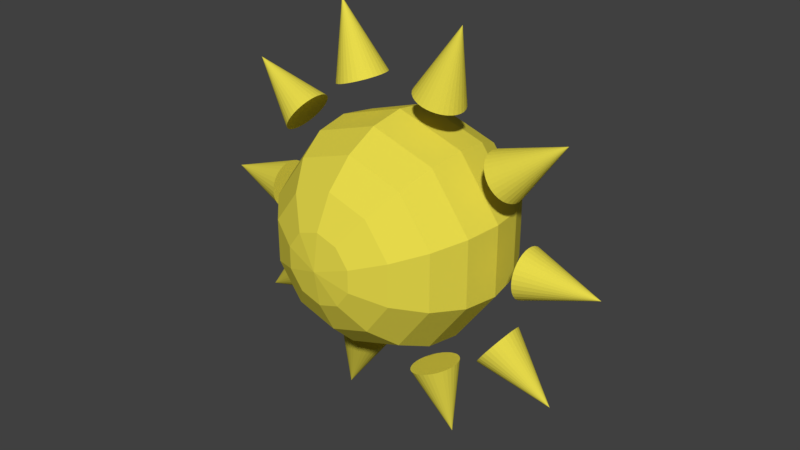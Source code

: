 # Source: sun.blend  (saved by Blender 2.78.0; exported with 4.5.12 LTS)
import bpy
from mathutils import Matrix  # noqa: F401  (used for matrix-valued properties, if any)

bpy.ops.wm.read_factory_settings(use_empty=True)
scene = bpy.context.scene
scene.name = 'Scene'

# ---- collections
col_collection_1 = bpy.data.collections.new('Collection 1'); scene.collection.children.link(col_collection_1)

# ---- materials (node trees are filled in below, after node groups)
mat_material_001 = bpy.data.materials.new('Material.001')
mat_material_001.alpha_threshold = 0.0
mat_material_001.use_transparent_shadow = False
mat_material_001.diffuse_color = (0.8, 0.703, 0.07055, 1.0)
mat_material_001.roughness = 0.5

# ---- material node trees

# ---- world
world_world = bpy.data.worlds.new('World'); scene.world = world_world
world_world.color = (0.05088, 0.05088, 0.05088)
world_world.use_sun_shadow = False
world_world.sun_shadow_jitter_overblur = 0.0
world_world.cycles.sampling_method = 'MANUAL'

# ---- meshes
me_cone_004 = bpy.data.meshes.new('Cone.004')
me_cone_004.from_pydata([(1.451, -4.467, 4.768e-07), (2.761, -3.8, 9.537e-07), (3.8, -2.761, 1.431e-06), (4.467, 1.451, 1.907e-06), (3.8, 2.761, 1.907e-06), (1.174, -4.467, -0.5788), (2.234, -3.8, -1.101), (3.074, -2.761, -1.515), (3.614, -1.451, -1.781), (3.8, 4.102e-07, -1.873), (3.614, 1.451, -1.781), (3.074, 2.761, -1.515), (2.234, 3.8, -1.101), (1.174, 4.467, -0.5788), (0.4485, -4.467, -0.9365), (0.8532, -3.8, -1.781), (1.174, -2.761, -2.452), (1.38, -1.451, -2.882), (1.451, 7.421e-07, -3.031), (1.38, 1.451, -2.882), (1.174, 2.761, -2.452), (0.8532, 3.8, -1.781), (0.4485, 4.467, -0.9365), (-0.4485, -4.467, -0.9365), (-0.8532, -3.8, -1.781), (-1.174, -2.761, -2.452), (-1.38, -1.451, -2.882), (-1.451, 8.69e-07, -3.031), (-1.38, 1.451, -2.882), (-1.174, 2.761, -2.452), (-0.8532, 3.8, -1.781), (-0.4485, 4.467, -0.9365), (-1.174, -4.467, -0.5788), (-2.234, -3.8, -1.101), (-3.074, -2.761, -1.515), (-3.614, -1.451, -1.781), (-3.8, 7.424e-07, -1.873), (-3.614, 1.451, -1.781), (-3.074, 2.761, -1.515), (-2.234, 3.8, -1.101), (-1.174, 4.467, -0.5788), (-6.218e-07, 4.697, 9.537e-07), (-1.451, -4.467, -4.768e-07), (-2.761, -3.8, -9.537e-07), (-3.8, -2.761, -9.537e-07), (-4.467, -1.451, -1.431e-06), (-4.697, 4.106e-07, -1.431e-06), (-4.467, 1.451, -9.537e-07), (-3.8, 2.761, -4.768e-07), (-2.761, 3.8, -4.768e-07), (-1.451, 4.467, 4.768e-07), (-2.271e-06, -4.697, 4.768e-07), (-1.174, -4.467, 0.5788), (-2.234, -3.8, 1.101), (-3.074, -2.761, 1.515), (-3.614, -1.451, 1.781), (-3.8, 4.733e-10, 1.873), (-3.614, 1.451, 1.781), (-3.074, 2.761, 1.515), (-2.234, 3.8, 1.101), (-1.174, 4.467, 0.5788), (-0.4485, -4.467, 0.9365), (-0.8532, -3.8, 1.781), (-1.174, -2.761, 2.452), (-1.38, -1.451, 2.882), (-1.451, -3.314e-07, 3.031), (-1.38, 1.451, 2.882), (-1.174, 2.761, 2.452), (-0.8532, 3.8, 1.781), (-0.4485, 4.467, 0.9365), (0.4485, -4.467, 0.9365), (0.8532, -3.8, 1.781), (1.174, -2.761, 2.452), (1.38, -1.451, 2.882), (1.451, -4.583e-07, 3.031), (1.38, 1.451, 2.882), (1.174, 2.761, 2.452), (0.8532, 3.8, 1.781), (0.4485, 4.467, 0.9365), (1.174, -4.467, 0.5788), (2.234, -3.8, 1.101), (3.074, -2.761, 1.515), (3.614, -1.451, 1.781), (3.8, -3.317e-07, 1.873), (3.614, 1.451, 1.781), (3.074, 2.761, 1.515), (2.234, 3.8, 1.101), (1.174, 4.467, 0.5788), (4.467, -1.451, 2.384e-06), (4.697, 5.589e-13, 2.861e-06), (2.761, 3.8, 1.907e-06), (1.451, 4.467, 1.431e-06), (-1.431e-06, 1.0, 3.92), (0.1951, 0.9808, 3.92), (0.3827, 0.9239, 3.92), (0.5556, 0.8315, 3.92), (0.7071, 0.7071, 3.92), (0.8315, 0.5556, 3.92), (0.9239, 0.3827, 3.92), (0.9808, 0.1951, 3.92), (1.0, 7.55e-08, 3.92), (-1.431e-06, 0.0, 5.92), (0.9808, -0.1951, 3.92), (0.9239, -0.3827, 3.92), (0.8315, -0.5556, 3.92), (0.7071, -0.7071, 3.92), (0.5556, -0.8315, 3.92), (0.3827, -0.9239, 3.92), (0.1951, -0.9808, 3.92), (-1.756e-06, -1.0, 3.92), (-0.1951, -0.9808, 3.92), (-0.3827, -0.9239, 3.92), (-0.5556, -0.8315, 3.92), (-0.7071, -0.7071, 3.92), (-0.8315, -0.5556, 3.92), (-0.9239, -0.3827, 3.92), (-0.9808, -0.1951, 3.92), (-1.0, 9.656e-07, 3.92), (-0.9808, 0.1951, 3.92), (-0.9239, 0.3827, 3.92), (-0.8315, 0.5556, 3.92), (-0.7071, 0.7071, 3.92), (-0.5556, 0.8315, 3.92), (-0.3827, 0.9239, 3.92), (-0.1951, 0.9808, 3.92), (3.396, 1.0, 3.171), (3.554, 0.9808, 3.094), (3.706, 0.9239, 3.019), (3.846, 0.8315, 2.95), (3.968, 0.7071, 2.889), (4.069, 0.5556, 2.84), (4.144, 0.3827, 2.803), (4.19, 0.1951, 2.78), (4.205, 3.027e-07, 2.773), (5.129, 2.239e-07, 4.789), (4.19, -0.1951, 2.78), (4.144, -0.3827, 2.803), (4.069, -0.5556, 2.84), (3.968, -0.7071, 2.889), (3.846, -0.8315, 2.95), (3.706, -0.9239, 3.019), (3.554, -0.9808, 3.094), (3.396, -1.0, 3.171), (3.238, -0.9808, 3.249), (3.087, -0.9239, 3.324), (2.947, -0.8315, 3.393), (2.824, -0.7071, 3.453), (2.724, -0.5556, 3.503), (2.649, -0.3827, 3.54), (2.603, -0.1951, 3.563), (2.587, 1.035e-06, 3.57), (2.603, 0.1951, 3.563), (2.649, 0.3827, 3.54), (2.724, 0.5556, 3.503), (2.824, 0.7071, 3.453), (2.947, 0.8315, 3.393), (3.087, 0.9239, 3.324), (3.238, 0.9808, 3.249), (5.495, 1.0, 1.211), (5.556, 0.9808, 1.086), (5.614, 0.9239, 0.9645), (5.667, 0.8315, 0.8529), (5.714, 0.7071, 0.7551), (5.752, 0.5556, 0.6749), (5.781, 0.3827, 0.6153), (5.798, 0.1951, 0.5786), (5.804, 7.397e-07, 0.5662), (8.299, 8.101e-07, 1.829), (5.798, -0.1951, 0.5786), (5.781, -0.3827, 0.6153), (5.752, -0.5556, 0.6749), (5.714, -0.7071, 0.7551), (5.667, -0.8315, 0.8529), (5.614, -0.9239, 0.9645), (5.556, -0.9808, 1.086), (5.495, -1.0, 1.211), (5.435, -0.9808, 1.337), (5.377, -0.9239, 1.458), (5.324, -0.8315, 1.57), (5.277, -0.7071, 1.668), (5.238, -0.5556, 1.748), (5.21, -0.3827, 1.807), (5.192, -0.1951, 1.844), (5.186, 1.374e-06, 1.857), (5.192, 0.1951, 1.844), (5.21, 0.3827, 1.807), (5.238, 0.5556, 1.748), (5.277, 0.7071, 1.668), (5.324, 0.8315, 1.57), (5.377, 0.9239, 1.458), (5.435, 0.9808, 1.337), (5.495, 1.0, -1.211), (5.435, 0.9808, -1.337), (5.377, 0.9239, -1.458), (5.324, 0.8315, -1.57), (5.277, 0.7071, -1.668), (5.238, 0.5556, -1.748), (5.21, 0.3827, -1.807), (5.192, 0.1951, -1.844), (5.186, 1.22e-06, -1.857), (8.299, 1.535e-06, -1.829), (5.192, -0.1951, -1.844), (5.21, -0.3827, -1.807), (5.238, -0.5556, -1.748), (5.277, -0.7071, -1.668), (5.324, -0.8315, -1.57), (5.377, -0.9239, -1.458), (5.435, -0.9808, -1.337), (5.495, -1.0, -1.211), (5.556, -0.9808, -1.085), (5.614, -0.9239, -0.9645), (5.667, -0.8315, -0.8529), (5.714, -0.7071, -0.7551), (5.752, -0.5556, -0.6749), (5.781, -0.3827, -0.6153), (5.798, -0.1951, -0.5785), (5.804, 1.854e-06, -0.5661), (5.798, 0.1951, -0.5785), (5.781, 0.3827, -0.6153), (5.752, 0.5556, -0.6749), (5.714, 0.7071, -0.7551), (5.667, 0.8315, -0.8529), (5.614, 0.9239, -0.9645), (5.556, 0.9808, -1.085), (3.396, 1.0, -3.171), (3.239, 0.9808, -3.249), (3.087, 0.9239, -3.324), (2.947, 0.8315, -3.393), (2.824, 0.7071, -3.453), (2.724, 0.5556, -3.503), (2.649, 0.3827, -3.54), (2.603, 0.1951, -3.563), (2.587, 1.559e-06, -3.57), (5.129, 2.121e-06, -4.789), (2.603, -0.1951, -3.563), (2.649, -0.3827, -3.54), (2.724, -0.5556, -3.503), (2.824, -0.7071, -3.453), (2.947, -0.8315, -3.393), (3.087, -0.9239, -3.324), (3.239, -0.9808, -3.249), (3.396, -1.0, -3.171), (3.554, -0.9808, -3.094), (3.706, -0.9239, -3.019), (3.846, -0.8315, -2.95), (3.968, -0.7071, -2.889), (4.069, -0.5556, -2.84), (4.144, -0.3827, -2.803), (4.19, -0.1951, -2.78), (4.205, 2.291e-06, -2.773), (4.19, 0.1951, -2.78), (4.144, 0.3827, -2.803), (4.069, 0.5556, -2.84), (3.968, 0.7071, -2.889), (3.846, 0.8315, -2.95), (3.706, 0.9239, -3.019), (3.554, 0.9808, -3.094), (6.54e-07, 1.0, -3.92), (-0.1951, 0.9808, -3.92), (-0.3827, 0.9239, -3.92), (-0.5556, 0.8315, -3.92), (-0.7071, 0.7071, -3.92), (-0.8315, 0.5556, -3.92), (-0.9239, 0.3827, -3.92), (-0.9808, 0.1951, -3.92), (-1.0, 1.628e-06, -3.92), (6.722e-06, 2.345e-06, -5.92), (-0.9808, -0.1951, -3.92), (-0.9239, -0.3827, -3.92), (-0.8315, -0.5556, -3.92), (-0.7071, -0.7071, -3.92), (-0.5556, -0.8315, -3.92), (-0.3827, -0.9239, -3.92), (-0.1951, -0.9808, -3.92), (9.799e-07, -1.0, -3.92), (0.1951, -0.9808, -3.92), (0.3827, -0.9239, -3.92), (0.5556, -0.8315, -3.92), (0.7071, -0.7071, -3.92), (0.8315, -0.5556, -3.92), (0.9239, -0.3827, -3.92), (0.9808, -0.1951, -3.92), (1.0, 2.518e-06, -3.92), (0.9808, 0.1951, -3.92), (0.9239, 0.3827, -3.92), (0.8315, 0.5556, -3.92), (0.7071, 0.7071, -3.92), (0.5556, 0.8315, -3.92), (0.3827, 0.9239, -3.92), (0.1951, 0.9808, -3.92), (-3.396, 1.0, -3.171), (-3.554, 0.9808, -3.094), (-3.706, 0.9239, -3.019), (-3.846, 0.8315, -2.95), (-3.968, 0.7071, -2.889), (-4.069, 0.5556, -2.84), (-4.144, 0.3827, -2.803), (-4.19, 0.1951, -2.78), (-4.205, 1.401e-06, -2.773), (-5.129, 2.121e-06, -4.789), (-4.19, -0.1951, -2.78), (-4.144, -0.3827, -2.803), (-4.069, -0.5556, -2.84), (-3.968, -0.7071, -2.889), (-3.846, -0.8315, -2.95), (-3.706, -0.9239, -3.019), (-3.554, -0.9808, -3.094), (-3.396, -1.0, -3.171), (-3.238, -0.9808, -3.249), (-3.087, -0.9239, -3.324), (-2.947, -0.8315, -3.393), (-2.824, -0.7071, -3.453), (-2.724, -0.5556, -3.503), (-2.649, -0.3827, -3.54), (-2.603, -0.1951, -3.563), (-2.587, 2.449e-06, -3.57), (-2.603, 0.1951, -3.563), (-2.649, 0.3827, -3.54), (-2.724, 0.5556, -3.503), (-2.824, 0.7071, -3.453), (-2.947, 0.8315, -3.393), (-3.087, 0.9239, -3.324), (-3.239, 0.9808, -3.249), (-5.495, 1.0, -1.211), (-5.556, 0.9808, -1.086), (-5.614, 0.9239, -0.9645), (-5.667, 0.8315, -0.8529), (-5.714, 0.7071, -0.7551), (-5.752, 0.5556, -0.6749), (-5.781, 0.3827, -0.6153), (-5.798, 0.1951, -0.5786), (-5.804, 9.64e-07, -0.5662), (-8.299, 1.535e-06, -1.829), (-5.798, -0.1951, -0.5786), (-5.781, -0.3827, -0.6153), (-5.752, -0.5556, -0.6749), (-5.714, -0.7071, -0.7551), (-5.667, -0.8315, -0.8529), (-5.614, -0.9239, -0.9645), (-5.556, -0.9808, -1.086), (-5.495, -1.0, -1.211), (-5.435, -0.9808, -1.337), (-5.377, -0.9239, -1.458), (-5.324, -0.8315, -1.57), (-5.277, -0.7071, -1.668), (-5.238, -0.5556, -1.748), (-5.21, -0.3827, -1.807), (-5.192, -0.1951, -1.844), (-5.186, 2.11e-06, -1.857), (-5.192, 0.1951, -1.844), (-5.21, 0.3827, -1.807), (-5.238, 0.5556, -1.748), (-5.277, 0.7071, -1.668), (-5.324, 0.8315, -1.57), (-5.377, 0.9239, -1.458), (-5.435, 0.9808, -1.337), (-5.495, 1.0, 1.211), (-5.435, 0.9808, 1.337), (-5.377, 0.9239, 1.458), (-5.324, 0.8315, 1.57), (-5.277, 0.7071, 1.668), (-5.238, 0.5556, 1.748), (-5.21, 0.3827, 1.807), (-5.192, 0.1951, 1.844), (-5.186, 4.842e-07, 1.857), (-8.299, 8.101e-07, 1.829), (-5.192, -0.1951, 1.844), (-5.21, -0.3827, 1.807), (-5.238, -0.5556, 1.748), (-5.277, -0.7071, 1.668), (-5.324, -0.8315, 1.57), (-5.377, -0.9239, 1.458), (-5.435, -0.9808, 1.337), (-5.495, -1.0, 1.211), (-5.556, -0.9808, 1.086), (-5.614, -0.9239, 0.9645), (-5.667, -0.8315, 0.8529), (-5.714, -0.7071, 0.7551), (-5.752, -0.5556, 0.6749), (-5.781, -0.3827, 0.6153), (-5.798, -0.1951, 0.5785), (-5.804, 1.63e-06, 0.5662), (-5.798, 0.1951, 0.5785), (-5.781, 0.3827, 0.6153), (-5.752, 0.5556, 0.6749), (-5.714, 0.7071, 0.7551), (-5.667, 0.8315, 0.8529), (-5.614, 0.9239, 0.9645), (-5.556, 0.9808, 1.086), (-3.396, 1.0, 3.171), (-3.239, 0.9808, 3.249), (-3.087, 0.9239, 3.324), (-2.947, 0.8315, 3.393), (-2.824, 0.7071, 3.453), (-2.724, 0.5556, 3.503), (-2.649, 0.3827, 3.54), (-2.603, 0.1951, 3.563), (-2.587, 1.448e-07, 3.57), (-5.129, 2.239e-07, 4.789), (-2.603, -0.1951, 3.563), (-2.649, -0.3827, 3.54), (-2.724, -0.5556, 3.503), (-2.824, -0.7071, 3.453), (-2.947, -0.8315, 3.393), (-3.087, -0.9239, 3.324), (-3.239, -0.9808, 3.249), (-3.396, -1.0, 3.171), (-3.554, -0.9808, 3.094), (-3.706, -0.9239, 3.019), (-3.846, -0.8315, 2.95), (-3.968, -0.7071, 2.889), (-4.069, -0.5556, 2.84), (-4.144, -0.3827, 2.803), (-4.19, -0.1951, 2.78), (-4.205, 1.193e-06, 2.773), (-4.19, 0.1951, 2.78), (-4.144, 0.3827, 2.803), (-4.069, 0.5556, 2.84), (-3.968, 0.7071, 2.889), (-3.846, 0.8315, 2.95), (-3.706, 0.9239, 3.019), (-3.554, 0.9808, 3.094)], [], [(89, 88, 8, 9), (1, 0, 5, 6), (91, 90, 12, 13), (3, 89, 9, 10), (2, 1, 6, 7), (41, 91, 13), (4, 3, 10, 11), (88, 2, 7, 8), (0, 51, 5), (90, 4, 11, 12), (6, 5, 14, 15), (13, 12, 21, 22), (10, 9, 18, 19), (7, 6, 15, 16), (41, 13, 22), (11, 10, 19, 20), (8, 7, 16, 17), (5, 51, 14), (12, 11, 20, 21), (9, 8, 17, 18), (21, 20, 29, 30), (18, 17, 26, 27), (15, 14, 23, 24), (22, 21, 30, 31), (19, 18, 27, 28), (16, 15, 24, 25), (41, 22, 31), (20, 19, 28, 29), (17, 16, 25, 26), (14, 51, 23), (26, 25, 34, 35), (23, 51, 32), (30, 29, 38, 39), (27, 26, 35, 36), (24, 23, 32, 33), (31, 30, 39, 40), (28, 27, 36, 37), (25, 24, 33, 34), (41, 31, 40), (29, 28, 37, 38), (38, 37, 47, 48), (35, 34, 44, 45), (32, 51, 42), (39, 38, 48, 49), (36, 35, 45, 46), (33, 32, 42, 43), (40, 39, 49, 50), (37, 36, 46, 47), (34, 33, 43, 44), (41, 40, 50), (44, 43, 53, 54), (41, 50, 60), (48, 47, 57, 58), (45, 44, 54, 55), (42, 51, 52), (49, 48, 58, 59), (46, 45, 55, 56), (43, 42, 52, 53), (50, 49, 59, 60), (47, 46, 56, 57), (60, 59, 68, 69), (57, 56, 65, 66), (54, 53, 62, 63), (41, 60, 69), (58, 57, 66, 67), (55, 54, 63, 64), (52, 51, 61), (59, 58, 67, 68), (56, 55, 64, 65), (53, 52, 61, 62), (65, 64, 73, 74), (62, 61, 70, 71), (69, 68, 77, 78), (66, 65, 74, 75), (63, 62, 71, 72), (41, 69, 78), (67, 66, 75, 76), (64, 63, 72, 73), (61, 51, 70), (68, 67, 76, 77), (70, 51, 79), (77, 76, 85, 86), (74, 73, 82, 83), (71, 70, 79, 80), (78, 77, 86, 87), (75, 74, 83, 84), (72, 71, 80, 81), (41, 78, 87), (76, 75, 84, 85), (73, 72, 81, 82), (82, 81, 2, 88), (79, 51, 0), (86, 85, 4, 90), (83, 82, 88, 89), (80, 79, 0, 1), (87, 86, 90, 91), (84, 83, 89, 3), (81, 80, 1, 2), (41, 87, 91), (85, 84, 3, 4), (92, 101, 93), (93, 101, 94), (94, 101, 95), (95, 101, 96), (96, 101, 97), (97, 101, 98), (98, 101, 99), (99, 101, 100), (100, 101, 102), (102, 101, 103), (103, 101, 104), (104, 101, 105), (105, 101, 106), (106, 101, 107), (107, 101, 108), (108, 101, 109), (109, 101, 110), (110, 101, 111), (111, 101, 112), (112, 101, 113), (113, 101, 114), (114, 101, 115), (115, 101, 116), (116, 101, 117), (117, 101, 118), (118, 101, 119), (119, 101, 120), (120, 101, 121), (121, 101, 122), (122, 101, 123), (123, 101, 124), (124, 101, 92), (92, 93, 94, 95, 96, 97, 98, 99, 100, 102, 103, 104, 105, 106, 107, 108, 109, 110, 111, 112, 113, 114, 115, 116, 117, 118, 119, 120, 121, 122, 123, 124), (125, 134, 126), (126, 134, 127), (127, 134, 128), (128, 134, 129), (129, 134, 130), (130, 134, 131), (131, 134, 132), (132, 134, 133), (133, 134, 135), (135, 134, 136), (136, 134, 137), (137, 134, 138), (138, 134, 139), (139, 134, 140), (140, 134, 141), (141, 134, 142), (142, 134, 143), (143, 134, 144), (144, 134, 145), (145, 134, 146), (146, 134, 147), (147, 134, 148), (148, 134, 149), (149, 134, 150), (150, 134, 151), (151, 134, 152), (152, 134, 153), (153, 134, 154), (154, 134, 155), (155, 134, 156), (156, 134, 157), (157, 134, 125), (125, 126, 127, 128, 129, 130, 131, 132, 133, 135, 136, 137, 138, 139, 140, 141, 142, 143, 144, 145, 146, 147, 148, 149, 150, 151, 152, 153, 154, 155, 156, 157), (158, 167, 159), (159, 167, 160), (160, 167, 161), (161, 167, 162), (162, 167, 163), (163, 167, 164), (164, 167, 165), (165, 167, 166), (166, 167, 168), (168, 167, 169), (169, 167, 170), (170, 167, 171), (171, 167, 172), (172, 167, 173), (173, 167, 174), (174, 167, 175), (175, 167, 176), (176, 167, 177), (177, 167, 178), (178, 167, 179), (179, 167, 180), (180, 167, 181), (181, 167, 182), (182, 167, 183), (183, 167, 184), (184, 167, 185), (185, 167, 186), (186, 167, 187), (187, 167, 188), (188, 167, 189), (189, 167, 190), (190, 167, 158), (158, 159, 160, 161, 162, 163, 164, 165, 166, 168, 169, 170, 171, 172, 173, 174, 175, 176, 177, 178, 179, 180, 181, 182, 183, 184, 185, 186, 187, 188, 189, 190), (191, 200, 192), (192, 200, 193), (193, 200, 194), (194, 200, 195), (195, 200, 196), (196, 200, 197), (197, 200, 198), (198, 200, 199), (199, 200, 201), (201, 200, 202), (202, 200, 203), (203, 200, 204), (204, 200, 205), (205, 200, 206), (206, 200, 207), (207, 200, 208), (208, 200, 209), (209, 200, 210), (210, 200, 211), (211, 200, 212), (212, 200, 213), (213, 200, 214), (214, 200, 215), (215, 200, 216), (216, 200, 217), (217, 200, 218), (218, 200, 219), (219, 200, 220), (220, 200, 221), (221, 200, 222), (222, 200, 223), (223, 200, 191), (191, 192, 193, 194, 195, 196, 197, 198, 199, 201, 202, 203, 204, 205, 206, 207, 208, 209, 210, 211, 212, 213, 214, 215, 216, 217, 218, 219, 220, 221, 222, 223), (224, 233, 225), (225, 233, 226), (226, 233, 227), (227, 233, 228), (228, 233, 229), (229, 233, 230), (230, 233, 231), (231, 233, 232), (232, 233, 234), (234, 233, 235), (235, 233, 236), (236, 233, 237), (237, 233, 238), (238, 233, 239), (239, 233, 240), (240, 233, 241), (241, 233, 242), (242, 233, 243), (243, 233, 244), (244, 233, 245), (245, 233, 246), (246, 233, 247), (247, 233, 248), (248, 233, 249), (249, 233, 250), (250, 233, 251), (251, 233, 252), (252, 233, 253), (253, 233, 254), (254, 233, 255), (255, 233, 256), (256, 233, 224), (224, 225, 226, 227, 228, 229, 230, 231, 232, 234, 235, 236, 237, 238, 239, 240, 241, 242, 243, 244, 245, 246, 247, 248, 249, 250, 251, 252, 253, 254, 255, 256), (257, 266, 258), (258, 266, 259), (259, 266, 260), (260, 266, 261), (261, 266, 262), (262, 266, 263), (263, 266, 264), (264, 266, 265), (265, 266, 267), (267, 266, 268), (268, 266, 269), (269, 266, 270), (270, 266, 271), (271, 266, 272), (272, 266, 273), (273, 266, 274), (274, 266, 275), (275, 266, 276), (276, 266, 277), (277, 266, 278), (278, 266, 279), (279, 266, 280), (280, 266, 281), (281, 266, 282), (282, 266, 283), (283, 266, 284), (284, 266, 285), (285, 266, 286), (286, 266, 287), (287, 266, 288), (288, 266, 289), (289, 266, 257), (257, 258, 259, 260, 261, 262, 263, 264, 265, 267, 268, 269, 270, 271, 272, 273, 274, 275, 276, 277, 278, 279, 280, 281, 282, 283, 284, 285, 286, 287, 288, 289), (290, 299, 291), (291, 299, 292), (292, 299, 293), (293, 299, 294), (294, 299, 295), (295, 299, 296), (296, 299, 297), (297, 299, 298), (298, 299, 300), (300, 299, 301), (301, 299, 302), (302, 299, 303), (303, 299, 304), (304, 299, 305), (305, 299, 306), (306, 299, 307), (307, 299, 308), (308, 299, 309), (309, 299, 310), (310, 299, 311), (311, 299, 312), (312, 299, 313), (313, 299, 314), (314, 299, 315), (315, 299, 316), (316, 299, 317), (317, 299, 318), (318, 299, 319), (319, 299, 320), (320, 299, 321), (321, 299, 322), (322, 299, 290), (290, 291, 292, 293, 294, 295, 296, 297, 298, 300, 301, 302, 303, 304, 305, 306, 307, 308, 309, 310, 311, 312, 313, 314, 315, 316, 317, 318, 319, 320, 321, 322), (323, 332, 324), (324, 332, 325), (325, 332, 326), (326, 332, 327), (327, 332, 328), (328, 332, 329), (329, 332, 330), (330, 332, 331), (331, 332, 333), (333, 332, 334), (334, 332, 335), (335, 332, 336), (336, 332, 337), (337, 332, 338), (338, 332, 339), (339, 332, 340), (340, 332, 341), (341, 332, 342), (342, 332, 343), (343, 332, 344), (344, 332, 345), (345, 332, 346), (346, 332, 347), (347, 332, 348), (348, 332, 349), (349, 332, 350), (350, 332, 351), (351, 332, 352), (352, 332, 353), (353, 332, 354), (354, 332, 355), (355, 332, 323), (323, 324, 325, 326, 327, 328, 329, 330, 331, 333, 334, 335, 336, 337, 338, 339, 340, 341, 342, 343, 344, 345, 346, 347, 348, 349, 350, 351, 352, 353, 354, 355), (356, 365, 357), (357, 365, 358), (358, 365, 359), (359, 365, 360), (360, 365, 361), (361, 365, 362), (362, 365, 363), (363, 365, 364), (364, 365, 366), (366, 365, 367), (367, 365, 368), (368, 365, 369), (369, 365, 370), (370, 365, 371), (371, 365, 372), (372, 365, 373), (373, 365, 374), (374, 365, 375), (375, 365, 376), (376, 365, 377), (377, 365, 378), (378, 365, 379), (379, 365, 380), (380, 365, 381), (381, 365, 382), (382, 365, 383), (383, 365, 384), (384, 365, 385), (385, 365, 386), (386, 365, 387), (387, 365, 388), (388, 365, 356), (356, 357, 358, 359, 360, 361, 362, 363, 364, 366, 367, 368, 369, 370, 371, 372, 373, 374, 375, 376, 377, 378, 379, 380, 381, 382, 383, 384, 385, 386, 387, 388), (389, 398, 390), (390, 398, 391), (391, 398, 392), (392, 398, 393), (393, 398, 394), (394, 398, 395), (395, 398, 396), (396, 398, 397), (397, 398, 399), (399, 398, 400), (400, 398, 401), (401, 398, 402), (402, 398, 403), (403, 398, 404), (404, 398, 405), (405, 398, 406), (406, 398, 407), (407, 398, 408), (408, 398, 409), (409, 398, 410), (410, 398, 411), (411, 398, 412), (412, 398, 413), (413, 398, 414), (414, 398, 415), (415, 398, 416), (416, 398, 417), (417, 398, 418), (418, 398, 419), (419, 398, 420), (420, 398, 421), (421, 398, 389), (389, 390, 391, 392, 393, 394, 395, 396, 397, 399, 400, 401, 402, 403, 404, 405, 406, 407, 408, 409, 410, 411, 412, 413, 414, 415, 416, 417, 418, 419, 420, 421)])
me_cone_004.materials.append(mat_material_001)
me_cone_004.use_remesh_preserve_volume = False
me_cone_004.use_remesh_preserve_attributes = False
me_cone_004.use_mirror_vertex_groups = False
me_cone_004.update()

# ---- objects
ob_cone_004 = bpy.data.objects.new('Cone.004', me_cone_004)

# ---- transforms, parenting, visibility, modifiers, constraints
ob_cone_004.location = (-0.08628, 0.08993, 0.006812)
ob_cone_004.rotation_euler = (-1.344e-07, 4.712, 0.0)
ob_cone_004.scale = (0.2404, 0.2404, 0.3544)
ob_cone_004.lineart.crease_threshold = 0.0

# ---- collection membership
col_collection_1.objects.link(ob_cone_004)

# ---- scene / render settings (as saved in the file)
scene.frame_start = 1; scene.frame_end = 250; scene.frame_set(1)
scene.render.engine = 'BLENDER_EEVEE_NEXT'
scene.render.resolution_percentage = 50
scene.render.dither_intensity = 0.0
scene.cycles.use_denoising = False
scene.cycles.samples = 128
scene.cycles.sampling_pattern = 'TABULATED_SOBOL'
scene.cycles.light_sampling_threshold = 0.0
scene.cycles.use_adaptive_sampling = False
scene.cycles.use_light_tree = False
scene.cycles.blur_glossy = 0.0
scene.cycles.sample_clamp_indirect = 0.0
scene.view_settings.view_transform = 'Standard'
bpy.context.view_layer.update()

# ---- added for rendering (the .blend has no active camera and no usable light): camera, sun
cam_auto = bpy.data.cameras.new('AutoCamera')
cam_auto.lens = 50.0
cam_auto.sensor_width = 36.0
cam_auto.clip_end = 1000.0
ob_auto_camera = bpy.data.objects.new('AutoCamera', cam_auto)
scene.collection.objects.link(ob_auto_camera)
ob_auto_camera.location = (5.66459, -6.81112, 4.60751)
ob_auto_camera.rotation_euler = (1.09748, -7.21219e-08, 0.694738)
scene.camera = ob_auto_camera
light_auto_sun = bpy.data.lights.new('AutoSun', 'SUN')
light_auto_sun.energy = 3.0
light_auto_sun.angle = 0.0523599
ob_auto_sun = bpy.data.objects.new('AutoSun', light_auto_sun)
scene.collection.objects.link(ob_auto_sun)
ob_auto_sun.rotation_euler = (0.872665, 0.174533, 0.523599)
bpy.context.view_layer.update()

